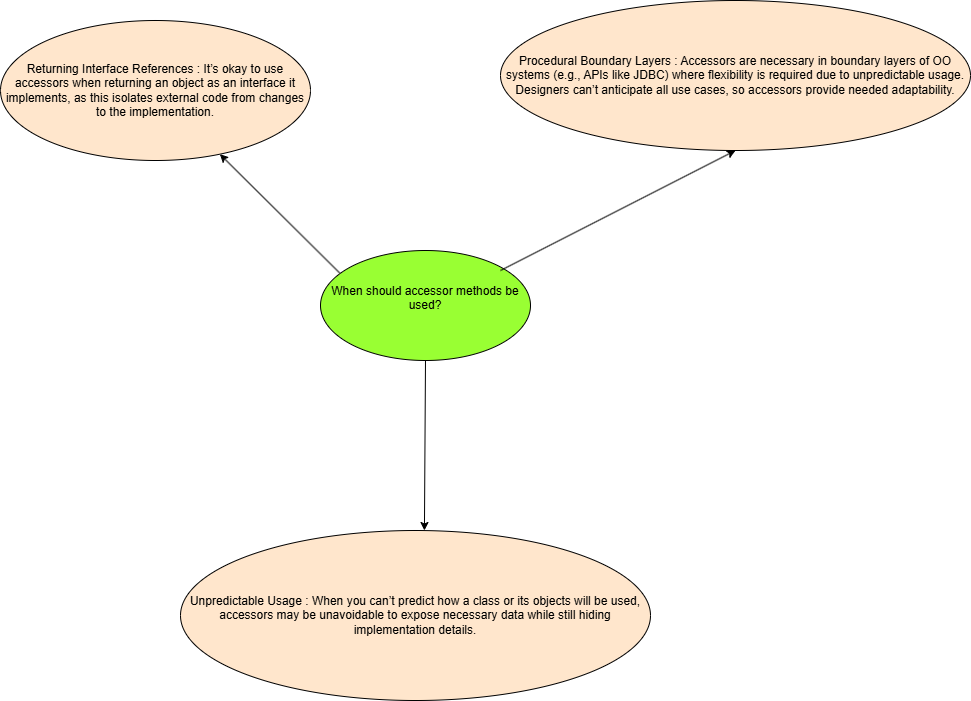

The diagram above was exported from draw.io. Its source (the exported page's mxGraphModel, read from the mxfile embedded in the PNG):
<mxGraphModel dx="1242" dy="613" grid="1" gridSize="10" guides="1" tooltips="1" connect="1" arrows="1" fold="1" page="1" pageScale="1" pageWidth="827" pageHeight="1169" math="0" shadow="0">
  <root>
    <mxCell id="0" />
    <mxCell id="1" parent="0" />
    <mxCell id="FxrUVt2USv_2xn3hDZvl-3" value="&#10;When should accessor methods be used?&#10;&#10;" style="ellipse;whiteSpace=wrap;html=1;fillColor=#99FF33;" vertex="1" parent="1">
      <mxGeometry x="390" y="270" width="210" height="110" as="geometry" />
    </mxCell>
    <mxCell id="FxrUVt2USv_2xn3hDZvl-4" value="Returning Interface References : It’s okay to use accessors when returning an object as an interface it implements, as this isolates external code from changes to the implementation." style="ellipse;whiteSpace=wrap;html=1;fillColor=#FFE6CC;" vertex="1" parent="1">
      <mxGeometry x="70" y="40" width="310" height="140" as="geometry" />
    </mxCell>
    <mxCell id="FxrUVt2USv_2xn3hDZvl-5" value="Procedural Boundary Layers : Accessors are necessary in boundary layers of OO systems (e.g., APIs like JDBC) where flexibility is required due to unpredictable usage. Designers can’t anticipate all use cases, so accessors provide needed adaptability." style="ellipse;whiteSpace=wrap;html=1;fillColor=#FFE6CC;" vertex="1" parent="1">
      <mxGeometry x="570" y="20" width="470" height="150" as="geometry" />
    </mxCell>
    <mxCell id="FxrUVt2USv_2xn3hDZvl-8" value="Unpredictable Usage : When you can’t predict how a class or its objects will be used, accessors may be unavoidable to expose necessary data while still hiding implementation details." style="ellipse;whiteSpace=wrap;html=1;fillColor=#FFE6CC;" vertex="1" parent="1">
      <mxGeometry x="250" y="550" width="470" height="170" as="geometry" />
    </mxCell>
    <mxCell id="FxrUVt2USv_2xn3hDZvl-9" value="" style="endArrow=classic;html=1;rounded=0;exitX=0.091;exitY=0.204;exitDx=0;exitDy=0;exitPerimeter=0;" edge="1" parent="1" source="FxrUVt2USv_2xn3hDZvl-3" target="FxrUVt2USv_2xn3hDZvl-4">
      <mxGeometry width="50" height="50" relative="1" as="geometry">
        <mxPoint x="390" y="340" as="sourcePoint" />
        <mxPoint x="440" y="290" as="targetPoint" />
      </mxGeometry>
    </mxCell>
    <mxCell id="FxrUVt2USv_2xn3hDZvl-10" value="" style="endArrow=classic;html=1;rounded=0;entryX=0.5;entryY=1;entryDx=0;entryDy=0;" edge="1" parent="1" target="FxrUVt2USv_2xn3hDZvl-5">
      <mxGeometry width="50" height="50" relative="1" as="geometry">
        <mxPoint x="570" y="290" as="sourcePoint" />
        <mxPoint x="620" y="240" as="targetPoint" />
      </mxGeometry>
    </mxCell>
    <mxCell id="FxrUVt2USv_2xn3hDZvl-11" value="" style="endArrow=classic;html=1;rounded=0;exitX=0.5;exitY=1;exitDx=0;exitDy=0;entryX=0.519;entryY=0;entryDx=0;entryDy=0;entryPerimeter=0;" edge="1" parent="1" source="FxrUVt2USv_2xn3hDZvl-3" target="FxrUVt2USv_2xn3hDZvl-8">
      <mxGeometry width="50" height="50" relative="1" as="geometry">
        <mxPoint x="390" y="370" as="sourcePoint" />
        <mxPoint x="440" y="320" as="targetPoint" />
      </mxGeometry>
    </mxCell>
  </root>
</mxGraphModel>